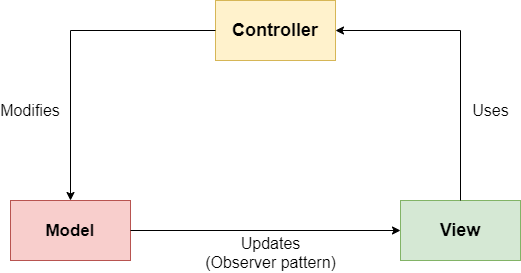

The diagram above was exported from draw.io. Its source (the exported page's mxGraphModel, read from the mxfile embedded in the PNG):
<mxGraphModel dx="1422" dy="794" grid="1" gridSize="10" guides="1" tooltips="1" connect="1" arrows="1" fold="1" page="1" pageScale="1" pageWidth="850" pageHeight="1100" math="0" shadow="0">
  <root>
    <mxCell id="0" />
    <mxCell id="1" parent="0" />
    <mxCell id="_sF83wBEwh7usDSTheDC-1" value="&lt;b style=&quot;font-size: 18px&quot;&gt;&lt;font style=&quot;font-size: 18px&quot;&gt;Controller&lt;/font&gt;&lt;/b&gt;" style="rounded=0;whiteSpace=wrap;html=1;fillColor=#fff2cc;strokeColor=#d6b656;" vertex="1" parent="1">
      <mxGeometry x="365" y="90" width="120" height="60" as="geometry" />
    </mxCell>
    <mxCell id="_sF83wBEwh7usDSTheDC-2" value="&lt;b style=&quot;font-size: 18px&quot;&gt;&lt;font style=&quot;font-size: 17px&quot;&gt;Model&lt;/font&gt;&lt;/b&gt;" style="rounded=0;whiteSpace=wrap;html=1;fillColor=#f8cecc;strokeColor=#b85450;" vertex="1" parent="1">
      <mxGeometry x="160" y="290" width="120" height="60" as="geometry" />
    </mxCell>
    <mxCell id="_sF83wBEwh7usDSTheDC-3" value="&lt;b&gt;&lt;font style=&quot;font-size: 18px&quot;&gt;View&lt;/font&gt;&lt;/b&gt;" style="rounded=0;whiteSpace=wrap;html=1;fillColor=#d5e8d4;strokeColor=#82b366;" vertex="1" parent="1">
      <mxGeometry x="550" y="290" width="120" height="60" as="geometry" />
    </mxCell>
    <mxCell id="_sF83wBEwh7usDSTheDC-4" value="" style="endArrow=classic;html=1;exitX=1;exitY=0.5;exitDx=0;exitDy=0;entryX=0;entryY=0.5;entryDx=0;entryDy=0;" edge="1" parent="1" source="_sF83wBEwh7usDSTheDC-2" target="_sF83wBEwh7usDSTheDC-3">
      <mxGeometry width="50" height="50" relative="1" as="geometry">
        <mxPoint x="400" y="420" as="sourcePoint" />
        <mxPoint x="450" y="370" as="targetPoint" />
      </mxGeometry>
    </mxCell>
    <mxCell id="_sF83wBEwh7usDSTheDC-5" value="" style="endArrow=classic;html=1;exitX=0.5;exitY=0;exitDx=0;exitDy=0;entryX=1;entryY=0.5;entryDx=0;entryDy=0;rounded=0;" edge="1" parent="1" source="_sF83wBEwh7usDSTheDC-3" target="_sF83wBEwh7usDSTheDC-1">
      <mxGeometry width="50" height="50" relative="1" as="geometry">
        <mxPoint x="600" y="200" as="sourcePoint" />
        <mxPoint x="650" y="150" as="targetPoint" />
        <Array as="points">
          <mxPoint x="610" y="120" />
        </Array>
      </mxGeometry>
    </mxCell>
    <mxCell id="_sF83wBEwh7usDSTheDC-6" value="" style="endArrow=classic;html=1;entryX=0.5;entryY=0;entryDx=0;entryDy=0;exitX=0;exitY=0.5;exitDx=0;exitDy=0;rounded=0;" edge="1" parent="1" source="_sF83wBEwh7usDSTheDC-1" target="_sF83wBEwh7usDSTheDC-2">
      <mxGeometry width="50" height="50" relative="1" as="geometry">
        <mxPoint x="220" y="190" as="sourcePoint" />
        <mxPoint x="270" y="140" as="targetPoint" />
        <Array as="points">
          <mxPoint x="220" y="120" />
        </Array>
      </mxGeometry>
    </mxCell>
    <mxCell id="_sF83wBEwh7usDSTheDC-7" value="Uses" style="text;html=1;align=center;verticalAlign=middle;resizable=0;points=[];autosize=1;strokeColor=none;fontSize=16;" vertex="1" parent="1">
      <mxGeometry x="615" y="190" width="50" height="20" as="geometry" />
    </mxCell>
    <mxCell id="_sF83wBEwh7usDSTheDC-8" value="Updates&lt;br&gt;(Observer pattern)" style="text;html=1;align=center;verticalAlign=middle;resizable=0;points=[];autosize=1;strokeColor=none;fontSize=16;" vertex="1" parent="1">
      <mxGeometry x="345" y="322" width="150" height="40" as="geometry" />
    </mxCell>
    <mxCell id="_sF83wBEwh7usDSTheDC-9" value="Modifies" style="text;html=1;strokeColor=none;fillColor=none;align=center;verticalAlign=middle;whiteSpace=wrap;rounded=0;fontSize=16;" vertex="1" parent="1">
      <mxGeometry x="160" y="190" width="40" height="20" as="geometry" />
    </mxCell>
  </root>
</mxGraphModel>